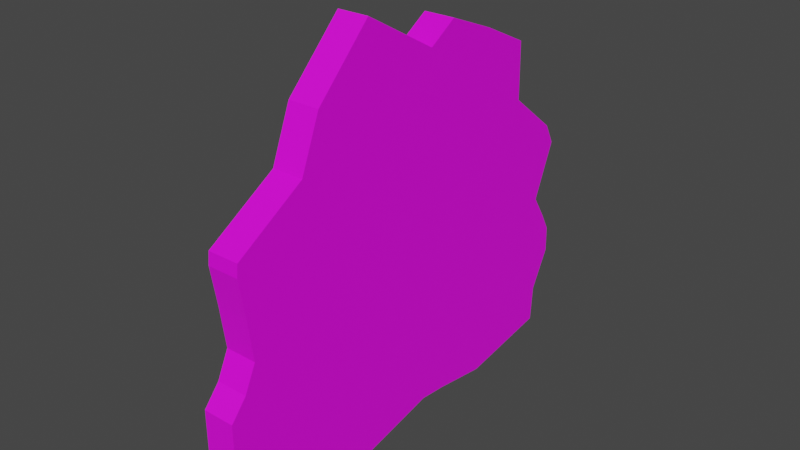 # Source: egg.blend  (saved by Blender 2.81.16; exported with 4.5.12 LTS)
import bpy
from mathutils import Matrix  # noqa: F401  (used for matrix-valued properties, if any)

bpy.ops.wm.read_factory_settings(use_empty=True)
scene = bpy.context.scene
scene.name = 'Scene'

# ---- collections
col_collection = bpy.data.collections.new('Collection'); scene.collection.children.link(col_collection)

# ---- images (referenced by path relative to the original .blend; pixels are not part of the script)
import os
ASSET_DIR = os.environ.get("B2B_ASSET_DIR", "")  # directory of the original .blend (textures are referenced by path, not embedded)
HERE = os.path.dirname(os.path.abspath(__file__))  # packed textures are extracted next to this script under _unpacked/

def load_image(name, relpath, width, height, colorspace="sRGB"):
    """Load a texture the original file referenced (path relative to the .blend, or extracted next to this script)."""
    p = next((c for c in (os.path.join(HERE, relpath), os.path.join(ASSET_DIR, relpath)) if relpath and os.path.exists(c)), "")
    if p:
        img = bpy.data.images.load(p, check_existing=True)
        img.name = name
    else:  # same state as the original file: an image datablock whose file is absent (Cycles renders it pink)
        img = bpy.data.images.new(name, width, height)
        img.source = "FILE"
        img.filepath = "//" + (relpath or name)
    img.colorspace_settings.name = colorspace
    return img
img_egg_png_001 = load_image('egg.png.001', 'egg.png', 1024, 1024, 'sRGB')

# ---- materials (node trees are filled in below, after node groups)
mat_material_001 = bpy.data.materials.new('Material.001')
mat_material_001.use_transparent_shadow = False

# ---- material node trees
mat_material_001.use_nodes = True; mat_material_001.node_tree.nodes.clear()
_N = mat_material_001.node_tree.nodes; _L = mat_material_001.node_tree.links
n0 = _N.new('ShaderNodeOutputMaterial'); n0.name = 'Material Output'; n0.location = (300, 300)
n1 = _N.new('ShaderNodeBsdfPrincipled'); n1.name = 'Principled BSDF'; n1.location = (10, 300)
n1.distribution = 'GGX'
n1.subsurface_method = 'BURLEY'
n1.inputs[3].default_value = 1.45
n1.inputs[27].default_value = (0.0, 0.0, 0.0, 1.0)
n1.inputs[28].default_value = 1.0
n2 = _N.new('ShaderNodeTexImage'); n2.name = 'Image Texture'; n2.location = (-361, 255)
n2.image = img_egg_png_001
_L.new(n1.outputs[0], n0.inputs[0])
_L.new(n2.outputs[0], n1.inputs[0])
n0.is_active_output = True

# ---- world
world_world = bpy.data.worlds.new('World'); scene.world = world_world
world_world.use_nodes = True; world_world.node_tree.nodes.clear()
_N = world_world.node_tree.nodes; _L = world_world.node_tree.links
n0 = _N.new('ShaderNodeOutputWorld'); n0.name = 'World Output'; n0.location = (300, 300)
n1 = _N.new('ShaderNodeBackground'); n1.name = 'Background'; n1.location = (10, 300)
n1.inputs[0].default_value = (0.05088, 0.05088, 0.05088, 1.0)
_L.new(n1.outputs[0], n0.inputs[0])
n0.is_active_output = True
world_world.color = (0.05088, 0.05088, 0.05088)
world_world.use_sun_shadow = False
world_world.sun_shadow_jitter_overblur = 0.0

# ---- meshes
me_cube_001 = bpy.data.meshes.new('Cube.001')
me_cube_001.from_pydata([(0.09998, 1.247, -1.084), (-0.09998, 1.247, -1.084), (0.09998, 0.9606, 0.9633), (-0.09998, 0.9606, 0.9633), (0.09998, -1.448, -1.0), (-0.09998, -1.448, -1.0), (0.09998, -0.8861, 0.7227), (-0.09998, -0.8861, 0.7227), (0.09998, 0.3021, 1.252), (-0.09998, 0.3021, 1.252), (0.09998, 0.2585, -1.122), (-0.09998, 0.2585, -1.122), (-0.09998, 0.1151, 1.133), (0.09998, 0.07773, -1.104), (0.09998, 0.1151, 1.133), (-0.09998, 0.07773, -1.104), (0.09998, 0.6313, 1.121), (-0.09998, 0.6292, -1.179), (-0.09998, 0.6313, 1.121), (0.09998, 0.6292, -1.179), (-0.09998, -0.3889, 1.418), (0.09998, -0.4094, -1.209), (0.09998, -0.3889, 1.418), (-0.09998, -0.4094, -1.209), (-0.09998, -0.7569, 1.046), (0.09998, -0.765, -1.148), (0.09998, -0.7569, 1.046), (-0.09998, -0.765, -1.148), (0.09998, 1.375, 0.1871), (-0.09998, 1.375, 0.1871), (0.09998, -1.304, 0.1281), (-0.09998, -1.304, 0.1281), (-0.09998, 0.2853, 0.3341), (0.09998, 0.2853, 0.3341), (-0.09998, 0.1007, 0.3193), (0.09998, 0.1007, 0.3193), (0.09998, 0.6305, 0.2606), (-0.09998, 0.6305, 0.2606), (-0.09998, -0.3968, 0.2792), (0.09998, -0.3968, 0.2792), (-0.09998, -0.76, 0.25), (0.09998, -0.76, 0.25), (-0.09998, 1.307, 0.3201), (0.09998, -1.342, 0.3686), (0.09998, 1.307, 0.3201), (-0.09998, -1.342, 0.3686), (-0.09998, 0.2883, 0.4973), (0.09998, 0.2883, 0.4973), (-0.09998, 0.1033, 0.4788), (0.09998, 0.1033, 0.4788), (0.09998, 0.6307, 0.4087), (-0.09998, 0.6307, 0.4087), (-0.09998, -0.3954, 0.429), (0.09998, -0.3954, 0.429), (-0.09998, -0.7595, 0.3927), (0.09998, -0.7595, 0.3927), (-0.09998, 0.9675, 0.5908), (0.09998, -1.334, 0.4479), (0.09998, 0.9675, 0.5908), (-0.09998, -1.334, 0.4479), (-0.09998, 0.2944, 0.8292), (0.09998, 0.2944, 0.8292), (-0.09998, 0.1085, 0.8033), (0.09998, 0.1085, 0.8033), (0.09998, 0.631, 0.71), (-0.09998, 0.631, 0.71), (-0.09998, -0.3925, 0.7337), (0.09998, -0.3925, 0.7337), (-0.09998, -0.7583, 0.6828), (0.09998, -0.7583, 0.6828), (0.09998, 1.226, -0.1677), (-0.09998, -1.27, -0.1371), (-0.09998, 0.2773, -0.1009), (0.09998, 0.2773, -0.1009), (-0.09998, 0.09384, -0.1061), (0.09998, 0.09384, -0.1061), (0.09998, 0.6301, -0.1343), (-0.09998, 0.6301, -0.1343), (-0.09998, -0.4006, -0.1201), (0.09998, -0.4006, -0.1201), (-0.09998, -0.7615, -0.1304), (0.09998, -0.7615, -0.1304), (-0.09998, 1.226, -0.1677), (0.09998, -1.27, -0.1371), (0.09998, 1.387, -0.4406), (-0.09998, -1.448, -0.42), (-0.09998, 0.2711, -0.4355), (0.09998, 0.2711, -0.4355), (-0.09998, 0.08856, -0.4333), (0.09998, 0.08856, -0.4333), (0.09998, 0.6298, -0.4381), (-0.09998, 0.6298, -0.4381), (-0.09998, -0.4035, -0.4273), (0.09998, -0.4035, -0.4273), (-0.09998, -0.7627, -0.4229), (0.09998, -0.7627, -0.4229), (-0.09998, 1.387, -0.4406), (0.09998, -1.448, -0.42), (0.09998, 1.391, -0.6077), (-0.09998, -1.448, -0.5933), (-0.09998, 0.2673, -0.6405), (0.09998, 0.2673, -0.6405), (-0.09998, 0.08532, -0.6337), (0.09998, 0.08532, -0.6337), (0.09998, 0.6297, -0.6241), (-0.09998, 0.6297, -0.6241), (-0.09998, -0.4052, -0.6155), (0.09998, -0.4052, -0.6155), (-0.09998, -0.7634, -0.6021), (0.09998, -0.7634, -0.6021), (-0.09998, 1.391, -0.6077), (0.09998, -1.448, -0.5933), (0.09998, 1.263, -0.8504), (-0.09998, -1.448, -0.8449), (-0.09998, 0.2619, -0.9381), (0.09998, 0.2619, -0.9381), (-0.09998, 0.08063, -0.9247), (0.09998, 0.08063, -0.9247), (0.09998, 0.6294, -0.8942), (-0.09998, 0.6294, -0.8942), (-0.09998, -0.4078, -0.8886), (0.09998, -0.4078, -0.8886), (-0.09998, -0.7644, -0.8623), (0.09998, -0.7644, -0.8623), (-0.09998, 1.263, -0.8504), (0.09998, -1.448, -0.8449), (-0.09998, 1.324, -0.3241), (0.09998, -1.346, -0.2992), (0.09998, 1.324, -0.3241), (-0.09998, -1.346, -0.2992), (-0.09998, 0.2737, -0.2927), (0.09998, 0.2737, -0.2927), (-0.09998, 0.09081, -0.2936), (0.09998, 0.09081, -0.2936), (0.09998, 0.63, -0.3084), (-0.09998, 0.63, -0.3084), (-0.09998, -0.4022, -0.2962), (0.09998, -0.4022, -0.2962), (-0.09998, -0.7622, -0.298), (0.09998, -0.7622, -0.298)], [], [(58, 56, 3, 2), (26, 24, 7, 6), (125, 113, 5, 4), (19, 17, 1, 0), (123, 125, 4, 25), (119, 124, 1, 17), (116, 114, 11, 15), (118, 115, 10, 19), (13, 15, 11, 10), (16, 18, 9, 8), (21, 23, 15, 13), (120, 116, 15, 23), (115, 117, 13, 10), (8, 9, 12, 14), (2, 3, 18, 16), (112, 118, 19, 0), (114, 119, 17, 11), (10, 11, 17, 19), (122, 120, 23, 27), (25, 27, 23, 21), (117, 121, 21, 13), (14, 12, 20, 22), (4, 5, 27, 25), (113, 122, 27, 5), (121, 123, 25, 21), (22, 20, 24, 26), (53, 55, 41, 39), (45, 54, 40, 31), (49, 53, 39, 35), (54, 52, 38, 40), (46, 51, 37, 32), (44, 50, 36, 28), (47, 49, 35, 33), (52, 48, 34, 38), (50, 47, 33, 36), (48, 46, 32, 34), (51, 42, 29, 37), (55, 43, 30, 41), (43, 45, 31, 30), (70, 82, 29, 28), (57, 59, 45, 43), (69, 57, 43, 55), (65, 56, 42, 51), (62, 60, 46, 48), (64, 61, 47, 50), (66, 62, 48, 52), (61, 63, 49, 47), (58, 64, 50, 44), (60, 65, 51, 46), (68, 66, 52, 54), (63, 67, 53, 49), (59, 68, 54, 45), (67, 69, 55, 53), (28, 29, 42, 44), (22, 26, 69, 67), (7, 24, 68, 59), (14, 22, 67, 63), (24, 20, 66, 68), (9, 18, 65, 60), (2, 16, 64, 58), (8, 14, 63, 61), (20, 12, 62, 66), (16, 8, 61, 64), (12, 9, 60, 62), (18, 3, 56, 65), (26, 6, 57, 69), (6, 7, 59, 57), (44, 42, 56, 58), (128, 126, 82, 70), (39, 41, 81, 79), (31, 40, 80, 71), (35, 39, 79, 75), (40, 38, 78, 80), (32, 37, 77, 72), (28, 36, 76, 70), (33, 35, 75, 73), (38, 34, 74, 78), (36, 33, 73, 76), (34, 32, 72, 74), (37, 29, 82, 77), (41, 30, 83, 81), (30, 31, 71, 83), (98, 110, 96, 84), (137, 139, 95, 93), (129, 138, 94, 85), (133, 137, 93, 89), (138, 136, 92, 94), (130, 135, 91, 86), (128, 134, 90, 84), (131, 133, 89, 87), (136, 132, 88, 92), (134, 131, 87, 90), (132, 130, 86, 88), (135, 126, 96, 91), (139, 127, 97, 95), (127, 129, 85, 97), (112, 124, 110, 98), (93, 95, 109, 107), (85, 94, 108, 99), (89, 93, 107, 103), (94, 92, 106, 108), (86, 91, 105, 100), (84, 90, 104, 98), (87, 89, 103, 101), (92, 88, 102, 106), (90, 87, 101, 104), (88, 86, 100, 102), (91, 96, 110, 105), (95, 97, 111, 109), (97, 85, 99, 111), (0, 1, 124, 112), (107, 109, 123, 121), (99, 108, 122, 113), (103, 107, 121, 117), (108, 106, 120, 122), (100, 105, 119, 114), (98, 104, 118, 112), (101, 103, 117, 115), (106, 102, 116, 120), (104, 101, 115, 118), (102, 100, 114, 116), (105, 110, 124, 119), (109, 111, 125, 123), (111, 99, 113, 125), (83, 71, 129, 127), (81, 83, 127, 139), (77, 82, 126, 135), (74, 72, 130, 132), (76, 73, 131, 134), (78, 74, 132, 136), (73, 75, 133, 131), (70, 76, 134, 128), (72, 77, 135, 130), (80, 78, 136, 138), (75, 79, 137, 133), (71, 80, 138, 129), (79, 81, 139, 137), (84, 96, 126, 128)])
_uv = me_cube_001.uv_layers.new(name='UVMap')
_uv.uv.foreach_set('vector', [0.8484, 2.128, -0.08467, 2.128, -0.08467, 1.965, 0.8484, 1.965, 0.8484, 1.141, -0.08467, 1.141, -0.08467, 1.032, 0.8484, 1.032, 0.8484, 0.1708, -0.08467, 0.1708, -0.08467, 0.09842, 0.8484, 0.09842, 0.8484, -0.6617, -0.08467, -0.6617, -0.08467, -0.8347, 0.8484, -0.8347, 0.109, 0.06207, -0.008929, 0.06207, -0.008929, -0.01579, 0.109, -0.01579, 0.1858, 0.06294, -0.0001569, 0.06294, -0.0001569, -0.01485, 0.1858, -0.01485, 0.4624, 0.06294, 0.3718, 0.06294, 0.3718, -0.01485, 0.4624, -0.01485, 0.809, 0.06207, 0.6229, 0.06207, 0.6229, -0.01579, 0.809, -0.01579, 0.8484, -0.4044, -0.08467, -0.4044, -0.08467, -0.4887, 0.8484, -0.4887, 0.8484, 1.792, -0.08467, 1.792, -0.08467, 1.619, 0.8484, 1.619, 0.8484, -0.1771, -0.08467, -0.1771, -0.08467, -0.4044, 0.8484, -0.4044, 0.7068, 0.06294, 0.4624, 0.06294, 0.4624, -0.01485, 0.7068, -0.01485, 0.6229, 0.06207, 0.5321, 0.06207, 0.5321, -0.01579, 0.6229, -0.01579, 0.8484, 1.619, -0.08467, 1.619, -0.08467, 1.534, 0.8484, 1.534, 0.8484, 1.965, -0.08467, 1.965, -0.08467, 1.792, 0.8484, 1.792, 0.9951, 0.06207, 0.809, 0.06207, 0.809, -0.01579, 0.9951, -0.01579, 0.3718, 0.06294, 0.1858, 0.06294, 0.1858, -0.01485, 0.3718, -0.01485, 0.8484, -0.4887, -0.08467, -0.4887, -0.08467, -0.6617, 0.8484, -0.6617, 0.8851, 0.06294, 0.7068, 0.06294, 0.7068, -0.01485, 0.8851, -0.01485, 2.006, -0.1327, 1.003, -0.1327, 1.003, -0.3111, 2.006, -0.3111, 0.5321, 0.06207, 0.2876, 0.06207, 0.2876, -0.01579, 0.5321, -0.01579, 0.8484, 1.534, -0.08467, 1.534, -0.08467, 1.307, 0.8484, 1.307, 0.8484, 0.09842, -0.08467, 0.09842, -0.08467, -0.01121, 0.8484, -0.01121, 1.003, 0.06294, 0.8851, 0.06294, 0.8851, -0.01485, 1.003, -0.01485, 0.2876, 0.06207, 0.109, 0.06207, 0.109, -0.01579, 0.2876, -0.01579, 0.8484, 1.307, -0.08467, 1.307, -0.08467, 1.141, 0.8484, 1.141, 0.2876, 0.6713, 0.109, 0.6713, 0.109, 0.602, 0.2876, 0.602, 1.003, 0.6716, 0.8851, 0.6716, 0.8851, 0.6024, 1.003, 0.6024, 0.5321, 0.6713, 0.2876, 0.6713, 0.2876, 0.602, 0.5321, 0.602, 0.8851, 0.6716, 0.7068, 0.6716, 0.7068, 0.6024, 0.8851, 0.6024, 0.3718, 0.6716, 0.1858, 0.6716, 0.1858, 0.6024, 0.3718, 0.6024, 0.9951, 0.6713, 0.809, 0.6713, 0.809, 0.602, 0.9951, 0.602, 0.6229, 0.6713, 0.5321, 0.6713, 0.5321, 0.602, 0.6229, 0.602, 0.7068, 0.6716, 0.4624, 0.6716, 0.4624, 0.6024, 0.7068, 0.6024, 0.809, 0.6713, 0.6229, 0.6713, 0.6229, 0.602, 0.809, 0.602, 0.4624, 0.6716, 0.3718, 0.6716, 0.3718, 0.6024, 0.4624, 0.6024, 0.1858, 0.6716, -0.0001569, 0.6716, -0.0001569, 0.6024, 0.1858, 0.6024, 0.109, 0.6713, -0.008929, 0.6713, -0.008929, 0.602, 0.109, 0.602, 0.8484, 0.737, -0.08467, 0.737, -0.08467, 0.6726, 0.8484, 0.6726, 0.8484, 2.495, -0.08467, 2.495, -0.08467, 2.324, 0.8484, 2.324, 0.8484, 0.8679, -0.08467, 0.8679, -0.08467, 0.737, 0.8484, 0.737, 0.109, 0.8122, -0.008929, 0.8122, -0.008929, 0.6713, 0.109, 0.6713, 0.1858, 0.8124, -0.0001569, 0.8124, -0.0001569, 0.6716, 0.1858, 0.6716, 0.4624, 0.8124, 0.3718, 0.8124, 0.3718, 0.6716, 0.4624, 0.6716, 0.809, 0.8122, 0.6229, 0.8122, 0.6229, 0.6713, 0.809, 0.6713, 0.7068, 0.8124, 0.4624, 0.8124, 0.4624, 0.6716, 0.7068, 0.6716, 0.6229, 0.8122, 0.5321, 0.8122, 0.5321, 0.6713, 0.6229, 0.6713, 0.9951, 0.8122, 0.809, 0.8122, 0.809, 0.6713, 0.9951, 0.6713, 0.3718, 0.8124, 0.1858, 0.8124, 0.1858, 0.6716, 0.3718, 0.6716, 0.8851, 0.8124, 0.7068, 0.8124, 0.7068, 0.6716, 0.8851, 0.6716, 0.5321, 0.8122, 0.2876, 0.8122, 0.2876, 0.6713, 0.5321, 0.6713, 1.003, 0.8124, 0.8851, 0.8124, 0.8851, 0.6716, 1.003, 0.6716, 0.2876, 0.8122, 0.109, 0.8122, 0.109, 0.6713, 0.2876, 0.6713, 0.8484, 2.324, -0.08467, 2.324, -0.08467, 2.259, 0.8484, 2.259, 0.2876, 0.9883, 0.109, 0.9883, 0.109, 0.8122, 0.2876, 0.8122, 1.003, 0.9883, 0.8851, 0.9883, 0.8851, 0.8124, 1.003, 0.8124, 0.5321, 0.9883, 0.2876, 0.9883, 0.2876, 0.8122, 0.5321, 0.8122, 0.8851, 0.9883, 0.7068, 0.9883, 0.7068, 0.8124, 0.8851, 0.8124, 0.3718, 0.9883, 0.1858, 0.9883, 0.1858, 0.8124, 0.3718, 0.8124, 0.9951, 0.9883, 0.809, 0.9883, 0.809, 0.8122, 0.9951, 0.8122, 0.6229, 0.9883, 0.5321, 0.9883, 0.5321, 0.8122, 0.6229, 0.8122, 0.7068, 0.9883, 0.4624, 0.9883, 0.4624, 0.8124, 0.7068, 0.8124, 0.809, 0.9883, 0.6229, 0.9883, 0.6229, 0.8122, 0.809, 0.8122, 0.4624, 0.9883, 0.3718, 0.9883, 0.3718, 0.8124, 0.4624, 0.8124, 0.1858, 0.9883, -0.0001569, 0.9883, -0.0001569, 0.8124, 0.1858, 0.8124, 0.109, 0.9883, -0.008929, 0.9883, -0.008929, 0.8122, 0.109, 0.8122, 0.8484, 1.032, -0.08467, 1.032, -0.08467, 0.8679, 0.8484, 0.8679, 0.8484, 2.259, -0.08467, 2.259, -0.08467, 2.128, 0.8484, 2.128, 0.8484, 2.571, -0.08467, 2.571, -0.08467, 2.495, 0.8484, 2.495, 0.2876, 0.602, 0.109, 0.602, 0.109, 0.4174, 0.2876, 0.4174, 1.003, 0.6024, 0.8851, 0.6024, 0.8851, 0.418, 1.003, 0.418, 0.5321, 0.602, 0.2876, 0.602, 0.2876, 0.4174, 0.5321, 0.4174, 0.8851, 0.6024, 0.7068, 0.6024, 0.7068, 0.418, 0.8851, 0.418, 0.3718, 0.6024, 0.1858, 0.6024, 0.1858, 0.418, 0.3718, 0.418, 0.9951, 0.602, 0.809, 0.602, 0.809, 0.4174, 0.9951, 0.4174, 0.6229, 0.602, 0.5321, 0.602, 0.5321, 0.4174, 0.6229, 0.4174, 0.7068, 0.6024, 0.4624, 0.6024, 0.4624, 0.418, 0.7068, 0.418, 0.809, 0.602, 0.6229, 0.602, 0.6229, 0.4174, 0.809, 0.4174, 0.4624, 0.6024, 0.3718, 0.6024, 0.3718, 0.418, 0.4624, 0.418, 0.1858, 0.6024, -0.0001569, 0.6024, -0.0001569, 0.418, 0.1858, 0.418, 0.109, 0.602, -0.008929, 0.602, -0.008929, 0.4174, 0.109, 0.4174, 0.8484, 0.6726, -0.08467, 0.6726, -0.08467, 0.501, 0.8484, 0.501, 0.8484, 2.708, -0.08467, 2.708, -0.08467, 2.627, 0.8484, 2.627, 0.2876, 0.336, 0.109, 0.336, 0.109, 0.2754, 0.2876, 0.2754, 1.003, 0.3366, 0.8851, 0.3366, 0.8851, 0.2761, 1.003, 0.2761, 0.5321, 0.336, 0.2876, 0.336, 0.2876, 0.2754, 0.5321, 0.2754, 0.8851, 0.3366, 0.7068, 0.3366, 0.7068, 0.2761, 0.8851, 0.2761, 0.3718, 0.3366, 0.1858, 0.3366, 0.1858, 0.2761, 0.3718, 0.2761, 0.9951, 0.336, 0.809, 0.336, 0.809, 0.2754, 0.9951, 0.2754, 0.6229, 0.336, 0.5321, 0.336, 0.5321, 0.2754, 0.6229, 0.2754, 0.7068, 0.3366, 0.4624, 0.3366, 0.4624, 0.2761, 0.7068, 0.2761, 0.809, 0.336, 0.6229, 0.336, 0.6229, 0.2754, 0.809, 0.2754, 0.4624, 0.3366, 0.3718, 0.3366, 0.3718, 0.2761, 0.4624, 0.2761, 0.1858, 0.3366, -0.0001569, 0.3366, -0.0001569, 0.2761, 0.1858, 0.2761, 0.109, 0.336, -0.008929, 0.336, -0.008929, 0.2754, 0.109, 0.2754, 0.8484, 0.4254, -0.08467, 0.4254, -0.08467, 0.369, 0.8484, 0.369, 0.8484, 2.825, -0.08467, 2.825, -0.08467, 2.708, 0.8484, 2.708, 0.2876, 0.2754, 0.109, 0.2754, 0.109, 0.1884, 0.2876, 0.1884, 1.003, 0.2761, 0.8851, 0.2761, 0.8851, 0.1891, 1.003, 0.1891, 0.5321, 0.2754, 0.2876, 0.2754, 0.2876, 0.1884, 0.5321, 0.1884, 0.8851, 0.2761, 0.7068, 0.2761, 0.7068, 0.1891, 0.8851, 0.1891, 0.3718, 0.2761, 0.1858, 0.2761, 0.1858, 0.1891, 0.3718, 0.1891, 0.9951, 0.2754, 0.809, 0.2754, 0.809, 0.1884, 0.9951, 0.1884, 0.6229, 0.2754, 0.5321, 0.2754, 0.5321, 0.1884, 0.6229, 0.1884, 0.7068, 0.2761, 0.4624, 0.2761, 0.4624, 0.1891, 0.7068, 0.1891, 0.809, 0.2754, 0.6229, 0.2754, 0.6229, 0.1884, 0.809, 0.1884, 0.4624, 0.2761, 0.3718, 0.2761, 0.3718, 0.1891, 0.4624, 0.1891, 0.1858, 0.2761, -0.0001569, 0.2761, -0.0001569, 0.1891, 0.1858, 0.1891, 0.109, 0.2754, -0.008929, 0.2754, -0.008929, 0.1884, 0.109, 0.1884, 0.8484, 0.369, -0.08467, 0.369, -0.08467, 0.2882, 0.8484, 0.2882, 0.8484, 2.898, -0.08467, 2.898, -0.08467, 2.825, 0.8484, 2.825, 0.2876, 0.1884, 0.109, 0.1884, 0.109, 0.06207, 0.2876, 0.06207, 1.003, 0.1891, 0.8851, 0.1891, 0.8851, 0.06294, 1.003, 0.06294, 0.5321, 0.1884, 0.2876, 0.1884, 0.2876, 0.06207, 0.5321, 0.06207, 0.8851, 0.1891, 0.7068, 0.1891, 0.7068, 0.06294, 0.8851, 0.06294, 0.3718, 0.1891, 0.1858, 0.1891, 0.1858, 0.06294, 0.3718, 0.06294, 0.9951, 0.1884, 0.809, 0.1884, 0.809, 0.06207, 0.9951, 0.06207, 0.6229, 0.1884, 0.5321, 0.1884, 0.5321, 0.06207, 0.6229, 0.06207, 0.7068, 0.1891, 0.4624, 0.1891, 0.4624, 0.06294, 0.7068, 0.06294, 0.809, 0.1884, 0.6229, 0.1884, 0.6229, 0.06207, 0.809, 0.06207, 0.4624, 0.1891, 0.3718, 0.1891, 0.3718, 0.06294, 0.4624, 0.06294, 0.1858, 0.1891, -0.0001569, 0.1891, -0.0001569, 0.06294, 0.1858, 0.06294, 0.109, 0.1884, -0.008929, 0.1884, -0.008929, 0.06207, 0.109, 0.06207, 0.8484, 0.2882, -0.08467, 0.2882, -0.08467, 0.1708, 0.8484, 0.1708, 0.8484, 0.501, -0.08467, 0.501, -0.08467, 0.4254, 0.8484, 0.4254, 0.109, 0.4174, -0.008929, 0.4174, -0.008929, 0.336, 0.109, 0.336, 0.1858, 0.418, -0.0001569, 0.418, -0.0001569, 0.3366, 0.1858, 0.3366, 0.4624, 0.418, 0.3718, 0.418, 0.3718, 0.3366, 0.4624, 0.3366, 0.809, 0.4174, 0.6229, 0.4174, 0.6229, 0.336, 0.809, 0.336, 0.7068, 0.418, 0.4624, 0.418, 0.4624, 0.3366, 0.7068, 0.3366, 0.6229, 0.4174, 0.5321, 0.4174, 0.5321, 0.336, 0.6229, 0.336, 0.9951, 0.4174, 0.809, 0.4174, 0.809, 0.336, 0.9951, 0.336, 0.3718, 0.418, 0.1858, 0.418, 0.1858, 0.3366, 0.3718, 0.3366, 0.8851, 0.418, 0.7068, 0.418, 0.7068, 0.3366, 0.8851, 0.3366, 0.5321, 0.4174, 0.2876, 0.4174, 0.2876, 0.336, 0.5321, 0.336, 1.003, 0.418, 0.8851, 0.418, 0.8851, 0.3366, 1.003, 0.3366, 0.2876, 0.4174, 0.109, 0.4174, 0.109, 0.336, 0.2876, 0.336, 0.8484, 2.627, -0.08467, 2.627, -0.08467, 2.571, 0.8484, 2.571])
me_cube_001.materials.append(mat_material_001)
me_cube_001.use_remesh_fix_poles = True
me_cube_001.use_remesh_preserve_attributes = False
me_cube_001.use_mirror_vertex_groups = False
me_cube_001.update()

# ---- objects
ob_empty = bpy.data.objects.new('Empty', None)
ob_cube = bpy.data.objects.new('Cube', me_cube_001)

# ---- transforms, parenting, visibility, modifiers, constraints
ob_empty.location = (0.0, 0.0, 0.0)
ob_empty.empty_display_type = 'IMAGE'
ob_empty.empty_display_size = 5.0
ob_empty.lineart.crease_threshold = 0.0
ob_cube.location = (0.0, 0.0, 0.0)
ob_cube.lineart.crease_threshold = 0.0

# ---- collection membership
col_collection.objects.link(ob_empty)
col_collection.objects.link(ob_cube)

# ---- scene / render settings (as saved in the file)
scene.frame_start = 1; scene.frame_end = 250; scene.frame_set(3)
scene.render.engine = 'BLENDER_EEVEE_NEXT'
scene.cycles.use_denoising = False
scene.cycles.samples = 128
scene.cycles.sampling_pattern = 'TABULATED_SOBOL'
scene.cycles.use_adaptive_sampling = False
scene.cycles.use_light_tree = False
scene.view_settings.view_transform = 'Filmic'
bpy.context.view_layer.update()

# ---- added for rendering (the .blend has no active camera and no usable light): camera, sun
cam_auto = bpy.data.cameras.new('AutoCamera')
cam_auto.lens = 50.0
cam_auto.sensor_width = 36.0
cam_auto.clip_end = 1000.0
ob_auto_camera = bpy.data.objects.new('AutoCamera', cam_auto)
scene.collection.objects.link(ob_auto_camera)
ob_auto_camera.location = (3.58368, -4.32911, 2.97165)
ob_auto_camera.rotation_euler = (1.09748, -7.21219e-08, 0.694738)
scene.camera = ob_auto_camera
light_auto_sun = bpy.data.lights.new('AutoSun', 'SUN')
light_auto_sun.energy = 3.0
light_auto_sun.angle = 0.0523599
ob_auto_sun = bpy.data.objects.new('AutoSun', light_auto_sun)
scene.collection.objects.link(ob_auto_sun)
ob_auto_sun.rotation_euler = (0.872665, 0.174533, 0.523599)
bpy.context.view_layer.update()
